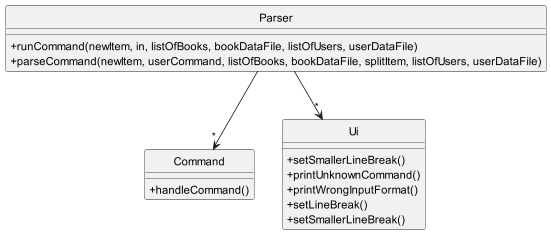

The diagram above was rendered by PlantUML. Its source (embedded in the PNG):
@startuml
!include style.puml

hide circle
skinparam classAttributeIconSize 0

Class Parser {
+ runCommand(newItem, in, listOfBooks, bookDataFile, listOfUsers, userDataFile)
+ parseCommand(newItem, userCommand, listOfBooks, bookDataFile, splitItem, listOfUsers, userDataFile)
}

Class Command {
+ handleCommand()
}
Class Ui {
+setSmallerLineBreak()
+printUnknownCommand()
+printWrongInputFormat()
+ setLineBreak()
+ setSmallerLineBreak()
}

Parser --> "*" Command
Parser --> "*" Ui
@enduml